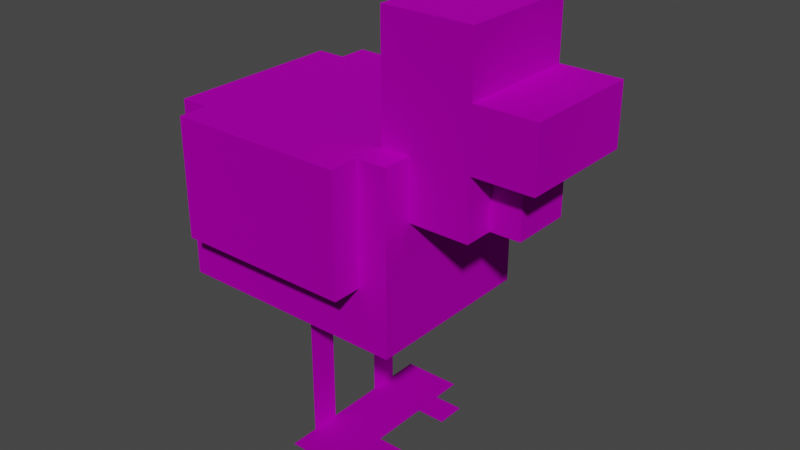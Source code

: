 # Source: chiekn.blend  (saved by Blender 3.0.42; exported with 4.5.12 LTS)
import bpy
from mathutils import Matrix  # noqa: F401  (used for matrix-valued properties, if any)

bpy.ops.wm.read_factory_settings(use_empty=True)
scene = bpy.context.scene
scene.name = 'Scene'

# ---- collections
col_collection = bpy.data.collections.new('Collection'); scene.collection.children.link(col_collection)

# ---- images (referenced by path relative to the original .blend; pixels are not part of the script)
import os
ASSET_DIR = os.environ.get("B2B_ASSET_DIR", "")  # directory of the original .blend (textures are referenced by path, not embedded)
HERE = os.path.dirname(os.path.abspath(__file__))  # packed textures are extracted next to this script under _unpacked/

def load_image(name, relpath, width, height, colorspace="sRGB"):
    """Load a texture the original file referenced (path relative to the .blend, or extracted next to this script)."""
    p = next((c for c in (os.path.join(HERE, relpath), os.path.join(ASSET_DIR, relpath)) if relpath and os.path.exists(c)), "")
    if p:
        img = bpy.data.images.load(p, check_existing=True)
        img.name = name
    else:  # same state as the original file: an image datablock whose file is absent (Cycles renders it pink)
        img = bpy.data.images.new(name, width, height)
        img.source = "FILE"
        img.filepath = "//" + (relpath or name)
    img.colorspace_settings.name = colorspace
    return img
img_chicken_bmp = load_image('chicken.bmp', 'chicken.bmp', 1024, 1024, 'sRGB')

# ---- materials (node trees are filled in below, after node groups)
mat_02___default = bpy.data.materials.new('02 - Default')
mat_02___default.use_transparent_shadow = False
mat_02___default.diffuse_color = (0.5882, 0.5882, 0.5882, 1.0)
mat_02___default.roughness = 0.8586
mat_02___default.specular_intensity = 0.0
mat_02___default.metallic = 1.0

# ---- material node trees
mat_02___default.use_nodes = True; mat_02___default.node_tree.nodes.clear()
_N = mat_02___default.node_tree.nodes; _L = mat_02___default.node_tree.links
n0 = _N.new('ShaderNodeBsdfPrincipled'); n0.name = 'Principled BSDF'; n0.location = (10, 300)
n0.distribution = 'GGX'
n0.subsurface_method = 'RANDOM_WALK_SKIN'
n0.inputs[1].default_value = 1.0
n0.inputs[2].default_value = 0.8586
n0.inputs[3].default_value = 1.45
n0.inputs[13].default_value = 0.0
n0.inputs[27].default_value = (0.0, 0.0, 0.0, 1.0)
n1 = _N.new('ShaderNodeOutputMaterial'); n1.name = 'Material Output'; n1.location = (300, 300)
n2 = _N.new('ShaderNodeNormalMap'); n2.name = 'Normal Map'; n2.location = (-300, -300)
n2.label = 'Normal/Map'
n3 = _N.new('ShaderNodeTexImage'); n3.name = 'Image Texture'; n3.location = (-280, 280)
n3.image = img_chicken_bmp
n3.interpolation = 'Closest'
_L.new(n0.outputs[0], n1.inputs[0])
_L.new(n2.outputs[0], n0.inputs[5])
_L.new(n3.outputs[0], n0.inputs[0])
n1.is_active_output = True

# ---- world
world_world = bpy.data.worlds.new('World'); scene.world = world_world
world_world.use_nodes = True; world_world.node_tree.nodes.clear()
_N = world_world.node_tree.nodes; _L = world_world.node_tree.links
n0 = _N.new('ShaderNodeOutputWorld'); n0.name = 'World Output'; n0.location = (300, 300)
n1 = _N.new('ShaderNodeBackground'); n1.name = 'Background'; n1.location = (10, 300)
n1.inputs[0].default_value = (0.05088, 0.05088, 0.05088, 1.0)
_L.new(n1.outputs[0], n0.inputs[0])
n0.is_active_output = True
world_world.color = (0.05088, 0.05088, 0.05088)
world_world.use_sun_shadow = False
world_world.sun_shadow_jitter_overblur = 0.0

# ---- meshes
me_mesh = bpy.data.meshes.new('Mesh')
me_mesh.from_pydata([(-3.0, 5.002, -6.389), (3.0, 5.002, -6.389), (-3.0, 11.0, -6.389), (3.0, 11.0, -6.389), (-3.0, 5.002, 1.611), (3.0, 5.002, 1.611), (-3.0, 11.0, 1.611), (3.0, 11.0, 1.611), (3.0, 7.002, -5.389), (4.0, 7.002, -5.389), (3.0, 11.0, -5.389), (4.0, 11.0, -5.389), (3.0, 7.002, 0.6111), (4.0, 7.002, 0.6111), (3.0, 11.0, 0.6111), (4.0, 11.0, 0.6111), (-1.0, 9.002, 3.611), (1.0, 9.002, 3.611), (-1.0, 11.0, 3.611), (1.0, 11.0, 3.611), (-1.0, 9.002, 4.611), (1.0, 9.002, 4.611), (-1.0, 11.0, 4.611), (1.0, 11.0, 4.611), (-2.0, 11.0, 3.611), (2.0, 11.0, 3.611), (-2.0, 13.0, 3.611), (2.0, 13.0, 3.611), (-2.0, 11.0, 5.611), (2.0, 11.0, 5.611), (-2.0, 13.0, 5.611), (2.0, 13.0, 5.611), (-2.0, 9.002, 0.6111), (2.0, 9.002, 0.6111), (-2.0, 15.0, 0.6111), (2.0, 15.0, 0.6111), (-2.0, 9.002, 3.611), (2.0, 9.002, 3.611), (-2.0, 15.0, 3.611), (2.0, 15.0, 3.611), (-3.0, 7.002, -5.389), (-4.0, 7.002, -5.389), (-3.0, 11.0, -5.389), (-4.0, 11.0, -5.389), (-3.0, 7.002, 0.6111), (-4.0, 7.002, 0.6111), (-3.0, 11.0, 0.6111), (-4.0, 11.0, 0.6111), (-1.0, 0.001889, -2.389), (-2.0, 0.001889, -2.389), (-1.0, 5.002, -2.389), (-2.0, 5.002, -2.389), (-1.0, 0.001889, -0.3889), (-2.0, 0.001889, -0.3889), (-3.0, 0.001889, -2.389), (-3.0, 0.00189, -0.3889), (-1.588e-07, 0.001889, -2.389), (-1.588e-07, 0.00189, -0.3889), (-1.0, 0.00189, 0.6111), (-2.0, 0.00189, 0.6111), (1.0, 0.001889, -2.389), (2.0, 0.001889, -2.389), (1.0, 5.002, -2.389), (2.0, 5.002, -2.389), (1.0, 0.001889, -0.3889), (2.0, 0.001889, -0.3889), (3.0, 0.001889, -2.389), (3.0, 0.00189, -0.3889), (-1.588e-07, 0.001889, -2.389), (-1.588e-07, 0.00189, -0.3889), (1.0, 0.00189, 0.6111), (2.0, 0.00189, 0.6111)], [], [(0, 2, 3, 1), (4, 5, 7, 6), (0, 1, 5, 4), (1, 3, 7, 5), (3, 2, 6, 7), (2, 0, 4, 6), (8, 10, 11, 9), (12, 13, 15, 14), (8, 9, 13, 12), (9, 11, 15, 13), (11, 10, 14, 15), (10, 8, 12, 14), (20, 21, 23, 22), (16, 17, 21, 20), (17, 19, 23, 21), (18, 16, 20, 22), (24, 26, 27, 25), (28, 29, 31, 30), (24, 25, 29, 28), (25, 27, 31, 29), (27, 26, 30, 31), (26, 24, 28, 30), (32, 34, 35, 33), (36, 37, 39, 38), (32, 33, 37, 36), (33, 35, 39, 37), (35, 34, 38, 39), (34, 32, 36, 38), (40, 41, 43, 42), (44, 46, 47, 45), (40, 44, 45, 41), (41, 45, 47, 43), (43, 47, 46, 42), (42, 46, 44, 40), (51, 49, 48, 50), (49, 53, 52, 48), (49, 54, 55, 53), (52, 57, 56, 48), (53, 59, 58, 52), (60, 61, 63, 62), (61, 60, 64, 65), (61, 65, 67, 66), (64, 60, 68, 69), (65, 64, 70, 71)])
me_mesh.polygons.foreach_set('use_smooth', [True] * 44)
_k = set([(0, 1), (0, 2), (0, 4), (1, 3), (1, 5), (2, 3), (2, 6), (3, 7), (4, 5), (4, 6), (5, 7), (6, 7), (8, 9), (8, 10), (8, 12), (9, 11), (9, 13), (10, 11), (10, 14), (11, 15), (12, 13), (12, 14), (13, 15), (14, 15), (16, 20), (17, 21), (20, 21), (20, 22), (21, 23), (24, 25), (24, 26), (24, 28), (25, 27), (25, 29), (26, 27), (26, 30), (27, 31), (28, 29), (28, 30), (29, 31), (30, 31), (32, 33), (32, 34), (32, 36), (33, 35), (33, 37), (34, 35), (34, 38), (35, 39), (36, 37), (36, 38), (37, 39), (38, 39), (40, 41), (40, 42), (40, 44), (41, 43), (41, 45), (42, 43), (42, 46), (43, 47), (44, 45), (44, 46), (45, 47), (46, 47), (48, 49), (48, 52), (60, 61), (61, 65)])
me_mesh.attributes.new('sharp_edge', 'BOOLEAN', 'EDGE').data.foreach_set('value', [ (min(e.vertices), max(e.vertices)) in _k for e in me_mesh.edges])
_uv = me_mesh.uv_layers.new(name='UVChannel_1')
_uv.uv.foreach_set('vector', [0.09601, 0.5316, 0.09601, 0.7185, 0.2044, 0.7185, 0.2044, 0.5316, 0.09394, 0.5313, 0.2031, 0.5313, 0.2031, 0.7187, 0.09394, 0.7187, 0.406, 0.2813, 0.5, 0.2813, 0.5, 0.5, 0.406, 0.5, 0.09375, 0.2813, 0.2033, 0.2813, 0.2033, 0.5313, 0.09375, 0.5313, 0.09393, 0.6407, 0.1875, 0.6407, 0.1875, 0.7657, 0.09393, 0.7657, 0.09375, 0.2813, 0.2185, 0.2813, 0.2185, 0.5313, 0.09375, 0.5313, 0.5, 0.6409, 0.5, 0.7, 0.4684, 0.7, 0.4684, 0.6409, 0.3596, 0.6409, 0.3753, 0.6409, 0.3753, 0.7, 0.3596, 0.7, 0.5, 0.7031, 0.4875, 0.7031, 0.4875, 0.7968, 0.5, 0.7968, 0.3747, 0.4065, 0.3747, 0.5281, 0.2815, 0.5281, 0.2815, 0.4065, 0.4684, 0.7031, 0.4875, 0.7031, 0.4875, 0.7968, 0.4684, 0.7968, 0.5, 0.7, 0.5, 0.6409, 0.5935, 0.6409, 0.5935, 0.7, 0.25, 0.8438, 0.3125, 0.8438, 0.3125, 0.875, 0.25, 0.875, 0.25, 0.7812, 0.3125, 0.7812, 0.3125, 0.75, 0.25, 0.75, 0.3435, 0.7812, 0.3435, 0.8125, 0.3125, 0.8125, 0.3125, 0.7812, 0.2187, 0.8125, 0.2187, 0.7812, 0.25, 0.7812, 0.25, 0.8125, 0.4, 0.9375, 0.4, 0.9688, 0.3438, 0.9688, 0.3438, 0.9375, 0.25, 0.8906, 0.3125, 0.8906, 0.3125, 0.9219, 0.25, 0.9219, 0.3125, 1.0, 0.375, 1.0, 0.375, 0.9688, 0.3125, 0.9688, 0.3438, 0.8906, 0.3438, 0.9219, 0.3125, 0.9219, 0.3125, 0.8906, 0.3125, 0.9844, 0.25, 0.9844, 0.25, 0.9531, 0.3125, 0.9531, 0.2188, 0.9219, 0.2188, 0.8906, 0.25, 0.8906, 0.25, 0.9219, 0.2186, 0.7188, 0.2186, 0.8122, 0.1564, 0.8122, 0.1564, 0.7188, 0.04693, 0.7969, 0.1094, 0.7969, 0.1094, 0.8904, 0.04693, 0.8904, 0.6916, -0.4374, 0.9761, -0.4374, 0.9761, -0.2239, 0.6916, -0.2239, 0.1568, 0.7184, 0.1568, 0.9064, 0.1098, 0.9064, 0.1098, 0.7184, 0.1095, 1.0, 0.04685, 1.0, 0.04693, 0.9529, 0.1095, 0.9529, 0.0, 0.8746, 0.0, 0.7187, 0.04693, 0.7187, 0.04693, 0.8746, 0.5, 0.6409, 0.4684, 0.6409, 0.4684, 0.7, 0.5, 0.7, 0.3596, 0.6409, 0.3596, 0.7, 0.3753, 0.7, 0.3753, 0.6409, 0.5, 0.7031, 0.5, 0.7968, 0.4875, 0.7968, 0.4875, 0.7031, 0.2809, 0.5315, 0.1878, 0.5315, 0.1878, 0.6531, 0.2809, 0.6531, 0.4684, 0.7031, 0.4684, 0.7968, 0.4875, 0.7968, 0.4875, 0.7031, 0.5, 0.7, 0.5935, 0.7, 0.5935, 0.6409, 0.5, 0.6409, 0.5775, 0.9056, 0.5778, 0.75, 0.5625, 0.75, 0.5622, 0.9056, 0.5312, 0.9532, 0.5312, 0.9844, 0.5156, 0.9844, 0.5156, 0.9532, 0.5468, 0.9531, 0.5312, 0.9531, 0.5312, 0.9219, 0.5468, 0.9219, 0.5, 0.9219, 0.5156, 0.9219, 0.5156, 0.9531, 0.5, 0.9531, 0.5312, 0.9844, 0.5312, 1.0, 0.5156, 1.0, 0.5156, 0.9844, 0.5625, 0.75, 0.5778, 0.75, 0.5781, 0.9062, 0.5628, 0.9062, 0.5312, 0.9532, 0.5156, 0.9532, 0.5156, 0.9844, 0.5312, 0.9844, 0.5468, 0.9531, 0.5468, 0.9219, 0.5312, 0.9219, 0.5312, 0.9531, 0.5, 0.9219, 0.5, 0.9531, 0.5156, 0.9531, 0.5156, 0.9219, 0.5312, 0.9844, 0.5156, 0.9844, 0.5156, 1.0, 0.5312, 1.0])
me_mesh.materials.append(mat_02___default)
me_mesh.use_remesh_fix_poles = True
me_mesh.use_remesh_preserve_attributes = False
me_mesh.update()
me_mesh.normals_split_custom_set([tuple(v) for v in zip(*[iter([0.0, 0.0, -1.0, 0.0, 0.0, -1.0, 0.0, 0.0, -1.0, 0.0, 0.0, -1.0, 0.0, 0.0, 1.0, 0.0, 0.0, 1.0, 0.0, 0.0, 1.0, 0.0, 0.0, 1.0, 0.0, -1.0, 0.0, 0.0, -1.0, 0.0, 0.0, -1.0, 0.0, 0.0, -1.0, 0.0, 1.0, 0.0, 0.0, 1.0, 0.0, 0.0, 1.0, 0.0, 0.0, 1.0, 0.0, 0.0, 0.0, 1.0, 0.0, 0.0, 1.0, 0.0, 0.0, 1.0, 0.0, 0.0, 1.0, 0.0, -1.0, 0.0, 0.0, -1.0, 0.0, 0.0, -1.0, 0.0, 0.0, -1.0, 0.0, 0.0, 0.0, 0.0, -1.0, 0.0, 0.0, -1.0, 0.0, 0.0, -1.0, 0.0, 0.0, -1.0, 0.0, 0.0, 1.0, 0.0, 0.0, 1.0, 0.0, 0.0, 1.0, 0.0, 0.0, 1.0, 0.0, -1.0, 0.0, 0.0, -1.0, 0.0, 0.0, -1.0, 0.0, 0.0, -1.0, 0.0, 1.0, 0.0, 0.0, 1.0, 0.0, 0.0, 1.0, 0.0, 0.0, 1.0, 0.0, 0.0, 0.0, 1.0, 0.0, 0.0, 1.0, 0.0, 0.0, 1.0, 0.0, 0.0, 1.0, 0.0, -1.0, 0.0, 0.0, -1.0, 0.0, 0.0, -1.0, 0.0, 0.0, -1.0, 0.0, 0.0, 0.0, 0.0, 1.0, 0.0, 0.0, 1.0, 0.0, 0.0, 1.0, 0.0, 0.0, 1.0, 0.0, -1.0, 0.0, 0.0, -1.0, 0.0, 0.0, -1.0, 0.0, 0.0, -1.0, 0.0, 1.0, 0.0, 0.0, 1.0, 0.0, 0.0, 1.0, 0.0, 0.0, 1.0, 0.0, 0.0, -1.0, 0.0, 0.0, -1.0, 0.0, 0.0, -1.0, 0.0, 0.0, -1.0, 0.0, 0.0, 0.0, 0.0, -1.0, 0.0, 0.0, -1.0, 0.0, 0.0, -1.0, 0.0, 0.0, -1.0, 0.0, 0.0, 1.0, 0.0, 0.0, 1.0, 0.0, 0.0, 1.0, 0.0, 0.0, 1.0, 0.0, -1.0, 0.0, 0.0, -1.0, 0.0, 0.0, -1.0, 0.0, 0.0, -1.0, 0.0, 1.0, 0.0, 0.0, 1.0, 0.0, 0.0, 1.0, 0.0, 0.0, 1.0, 0.0, 0.0, 0.0, 1.0, 0.0, 0.0, 1.0, 0.0, 0.0, 1.0, 0.0, 0.0, 1.0, 0.0, -1.0, 0.0, 0.0, -1.0, 0.0, 0.0, -1.0, 0.0, 0.0, -1.0, 0.0, 0.0, 0.0, 0.0, -1.0, 0.0, 0.0, -1.0, 0.0, 0.0, -1.0, 0.0, 0.0, -1.0, 0.0, 0.0, 1.0, 0.0, 0.0, 1.0, 0.0, 0.0, 1.0, 0.0, 0.0, 1.0, 0.0, -1.0, 0.0, 0.0, -1.0, 0.0, 0.0, -1.0, 0.0, 0.0, -1.0, 0.0, 1.0, 0.0, 0.0, 1.0, 0.0, 0.0, 1.0, 0.0, 0.0, 1.0, 0.0, 0.0, 0.0, 1.0, 0.0, 0.0, 1.0, 0.0, 0.0, 1.0, 0.0, 0.0, 1.0, 0.0, -1.0, 0.0, 0.0, -1.0, 0.0, 0.0, -1.0, 0.0, 0.0, -1.0, 0.0, 0.0, 0.0, 0.0, -1.0, 0.0, 0.0, -1.0, 0.0, 0.0, -1.0, 0.0, 0.0, -1.0, 0.0, 0.0, 1.0, 0.0, 0.0, 1.0, 0.0, 0.0, 1.0, 0.0, 0.0, 1.0, 0.0, -1.0, 0.0, 0.0, -1.0, 0.0, 0.0, -1.0, 0.0, 0.0, -1.0, 0.0, -1.0, 0.0, 0.0, -1.0, 0.0, 0.0, -1.0, 0.0, 0.0, -1.0, 0.0, 0.0, 0.0, 1.0, 0.0, 0.0, 1.0, 0.0, 0.0, 1.0, 0.0, 0.0, 1.0, 0.0, 1.0, 0.0, 0.0, 1.0, 0.0, 0.0, 1.0, 0.0, 0.0, 1.0, 0.0, 0.0, 0.0, 0.0, 1.0, 0.0, 0.0, 1.0, 0.0, 0.0, 1.0, 0.0, 0.0, 1.0, 2.384e-07, 1.0, -1.192e-07, 1.589e-07, 1.0, -3.974e-07, 0.0, 1.0, -4.768e-07, 0.0, 1.0, 0.0, 2.384e-07, 1.0, -1.192e-07, 4.768e-07, 1.0, -2.384e-07, 4.768e-07, 1.0, -2.384e-07, 1.589e-07, 1.0, -3.974e-07, -4.768e-07, 1.0, -2.384e-07, -4.768e-07, 1.0, -2.384e-07, -4.768e-07, 1.0, -2.384e-07, -4.768e-07, 1.0, -2.384e-07, 1.589e-07, 1.0, -3.974e-07, 0.0, 1.0, -9.537e-07, 0.0, 1.0, -9.537e-07, 0.0, 1.0, -4.768e-07, 0.0, 0.0, 1.0, 0.0, 0.0, 1.0, 0.0, 0.0, 1.0, 0.0, 0.0, 1.0, 0.0, 1.0, 0.0, 2.384e-07, 1.0, -1.192e-07, 1.589e-07, 1.0, -3.974e-07, 0.0, 1.0, -4.768e-07, -4.768e-07, 1.0, -2.384e-07, -4.768e-07, 1.0, -2.384e-07, -4.768e-07, 1.0, -2.384e-07, -4.768e-07, 1.0, -2.384e-07, 1.589e-07, 1.0, -3.974e-07, 2.384e-07, 1.0, -1.192e-07, 4.768e-07, 1.0, -2.384e-07, 4.768e-07, 1.0, -2.384e-07, 0.0, 1.0, -4.768e-07, 1.589e-07, 1.0, -3.974e-07, 0.0, 1.0, -9.537e-07, 0.0, 1.0, -9.537e-07])] * 3)])

# ---- objects
ob_chicken = bpy.data.objects.new('Chicken', me_mesh)

# ---- transforms, parenting, visibility, modifiers, constraints
ob_chicken.location = (-3.553e-15, 0.0, -1.49e-08)
ob_chicken.rotation_euler = (1.571, -0.0, 1.571)
ob_chicken.scale = (0.0254, 0.0254, 0.0254)
ob_chicken.color = (0.8, 0.8, 0.8, 1.0)

# ---- collection membership
col_collection.objects.link(ob_chicken)

# ---- scene / render settings (as saved in the file)
scene.frame_start = 1; scene.frame_end = 250; scene.frame_set(1)
scene.render.engine = 'BLENDER_EEVEE_NEXT'
scene.render.fps = 30
scene.cycles.sampling_pattern = 'TABULATED_SOBOL'
scene.cycles.use_light_tree = False
scene.view_settings.view_transform = 'Filmic'
bpy.context.view_layer.update()

# ---- added for rendering (the .blend has no active camera and no usable light): camera, sun
cam_auto = bpy.data.cameras.new('AutoCamera')
cam_auto.lens = 50.0
cam_auto.sensor_width = 36.0
cam_auto.clip_end = 1000.0
ob_auto_camera = bpy.data.objects.new('AutoCamera', cam_auto)
scene.collection.objects.link(ob_auto_camera)
ob_auto_camera.location = (0.47914, -0.586822, 0.581762)
ob_auto_camera.rotation_euler = (1.09748, -7.21219e-08, 0.694738)
scene.camera = ob_auto_camera
light_auto_sun = bpy.data.lights.new('AutoSun', 'SUN')
light_auto_sun.energy = 3.0
light_auto_sun.angle = 0.0523599
ob_auto_sun = bpy.data.objects.new('AutoSun', light_auto_sun)
scene.collection.objects.link(ob_auto_sun)
ob_auto_sun.rotation_euler = (0.872665, 0.174533, 0.523599)
bpy.context.view_layer.update()
